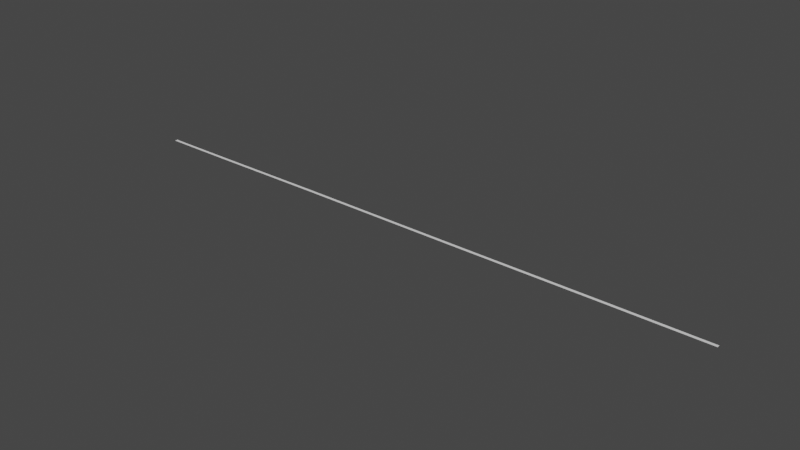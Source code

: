 # Source: mappen.blend  (saved by Blender 3.1.7; exported with 4.5.12 LTS)
import bpy
from mathutils import Matrix  # noqa: F401  (used for matrix-valued properties, if any)

bpy.ops.wm.read_factory_settings(use_empty=True)
scene = bpy.context.scene
scene.name = 'Scene'

# ---- collections
col_collection = bpy.data.collections.new('Collection'); scene.collection.children.link(col_collection)

# ---- world
world_world = bpy.data.worlds.new('World'); scene.world = world_world
world_world.use_nodes = True; world_world.node_tree.nodes.clear()
_N = world_world.node_tree.nodes; _L = world_world.node_tree.links
n0 = _N.new('ShaderNodeOutputWorld'); n0.name = 'World Output'; n0.location = (300, 300)
n1 = _N.new('ShaderNodeBackground'); n1.name = 'Background'; n1.location = (10, 300)
n1.inputs[0].default_value = (0.05088, 0.05088, 0.05088, 1.0)
_L.new(n1.outputs[0], n0.inputs[0])
n0.is_active_output = True
world_world.color = (0.05088, 0.05088, 0.05088)
world_world.use_sun_shadow = False
world_world.sun_shadow_jitter_overblur = 0.0

# ---- meshes
me_plane = bpy.data.meshes.new('Plane')
me_plane.from_pydata([(-1.0, -1.0, 0.0), (1.0, -1.0, 0.0), (-1.0, 1.0, 0.0), (1.0, 1.0, 0.0), (-0.9512, -9.924, 0.0), (1.049, -9.924, 0.0), (29.92, -1.098, 0.0), (29.97, -10.02, 0.0), (219.2, -1.098, 0.0), (219.3, -10.02, 0.0), (598.8, 0.7056, 0.0), (598.8, -8.218, 0.0), (1119.0, -0.8596, 0.0), (1119.0, -9.783, 0.0), (1586.0, -0.8596, 0.0), (1586.0, -9.783, 0.0), (1900.0, -1.729, 0.0), (1900.0, -10.65, 0.0)], [], [(0, 1, 3, 2), (1, 0, 4, 5), (1, 5, 7, 6), (6, 7, 9, 8), (8, 9, 11, 10), (10, 11, 13, 12), (12, 13, 15, 14), (14, 15, 17, 16)])
_uv = me_plane.uv_layers.new(name='UVMap')
_uv.uv.foreach_set('vector', [0.0, 0.0, 1.0, 0.0, 1.0, 1.0, 0.0, 1.0, 1.0, 0.0, 0.0, 0.0, 0.0, 0.0, 1.0, 0.0, 1.0, 0.0, 1.0, 0.0, 1.0, 0.0, 1.0, 0.0, 1.0, 0.0, 1.0, 0.0, 1.0, 0.0, 1.0, 0.0, 1.0, 0.0, 1.0, 0.0, 1.0, 0.0, 1.0, 0.0, 1.0, 0.0, 1.0, 0.0, 1.0, 0.0, 1.0, 0.0, 1.0, 0.0, 1.0, 0.0, 1.0, 0.0, 1.0, 0.0, 1.0, 0.0, 1.0, 0.0, 1.0, 0.0, 1.0, 0.0])
me_plane.use_remesh_fix_poles = True
me_plane.use_remesh_preserve_attributes = False
me_plane.update()

# ---- objects
ob_plane = bpy.data.objects.new('Plane', me_plane)

# ---- transforms, parenting, visibility, modifiers, constraints
ob_plane.location = (0.0, 0.0, 0.0)

# ---- collection membership
col_collection.objects.link(ob_plane)

# ---- scene / render settings (as saved in the file)
scene.frame_start = 1; scene.frame_end = 250; scene.frame_set(1)
scene.render.engine = 'BLENDER_EEVEE_NEXT'
scene.cycles.sampling_pattern = 'TABULATED_SOBOL'
scene.cycles.use_light_tree = False
scene.view_settings.view_transform = 'Filmic'
bpy.context.view_layer.update()

# ---- added for rendering (the .blend has no active camera and no usable light): camera, sun
cam_auto = bpy.data.cameras.new('AutoCamera')
cam_auto.lens = 50.0
cam_auto.sensor_width = 36.0
cam_auto.clip_end = 30866.2
ob_auto_camera = bpy.data.objects.new('AutoCamera', cam_auto)
scene.collection.objects.link(ob_auto_camera)
ob_auto_camera.location = (2708.2, -2115.35, 1407.01)
ob_auto_camera.rotation_euler = (1.09748, -7.21219e-08, 0.694738)
scene.camera = ob_auto_camera
light_auto_sun = bpy.data.lights.new('AutoSun', 'SUN')
light_auto_sun.energy = 3.0
light_auto_sun.angle = 0.0523599
ob_auto_sun = bpy.data.objects.new('AutoSun', light_auto_sun)
scene.collection.objects.link(ob_auto_sun)
ob_auto_sun.rotation_euler = (0.872665, 0.174533, 0.523599)
bpy.context.view_layer.update()
